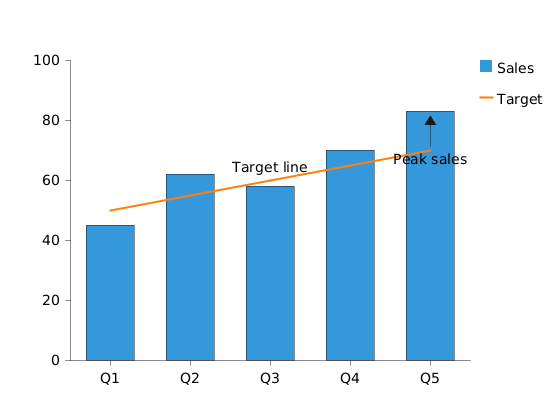

The diagram above was rendered by PlantUML. Its source (embedded in the PNG):
@startchart annotations-example
h-axis [Q1, Q2, Q3, Q4, Q5]
v-axis 0 --> 100
bar "Sales" [45, 62, 58, 70, 83] #3498db
line "Target" [50, 55, 60, 65, 70] #ff7f0e

annotation "Peak sales" at (Q5, 83) <<arrow>>
annotation "Target line" at (Q3, 60)
legend right
@endchart